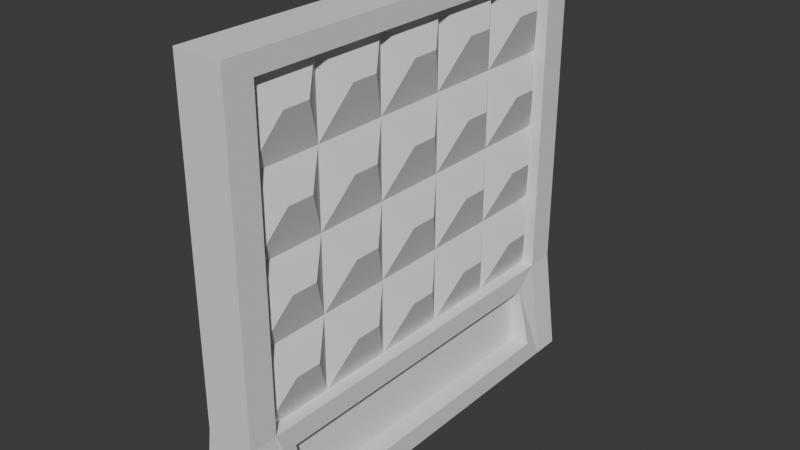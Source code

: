 # Source: concrete_fence.blend  (saved by Blender 4.1.24; exported with 4.5.12 LTS)
import bpy
from mathutils import Matrix  # noqa: F401  (used for matrix-valued properties, if any)

bpy.ops.wm.read_factory_settings(use_empty=True)
scene = bpy.context.scene
scene.name = 'Scene'

# ---- collections
col_collection = bpy.data.collections.new('Collection'); scene.collection.children.link(col_collection)

# ---- world
world_world = bpy.data.worlds.new('World'); scene.world = world_world
world_world.use_nodes = True; world_world.node_tree.nodes.clear()
_N = world_world.node_tree.nodes; _L = world_world.node_tree.links
n0 = _N.new('ShaderNodeOutputWorld'); n0.name = 'World Output'; n0.location = (300, 300)
n1 = _N.new('ShaderNodeBackground'); n1.name = 'Background'; n1.location = (10, 300)
n1.inputs[0].default_value = (0.05088, 0.05088, 0.05088, 1.0)
_L.new(n1.outputs[0], n0.inputs[0])
n0.is_active_output = True
world_world.color = (0.05088, 0.05088, 0.05088)
world_world.use_sun_shadow = False
world_world.sun_shadow_jitter_overblur = 0.0

# ---- meshes
me_cube_001 = bpy.data.meshes.new('Cube.001')
me_cube_001.from_pydata([(-1.565, -1.0, -1.0), (-1.0, -1.0, 1.0), (-1.565, 1.0, -1.0), (-1.0, 1.0, 1.0), (1.565, -1.0, -1.0), (1.0, -1.0, 1.0), (1.565, 1.0, -1.0), (1.0, 1.0, 1.0), (-1.0, -1.0, 0.9091), (-1.0, 1.0, 0.9091), (1.0, 1.0, 0.9091), (1.0, -1.0, 0.9091), (-1.0, 1.0, -0.5227), (1.0, 1.0, -0.5227), (1.0, -1.0, -0.5227), (-1.0, -1.0, -0.5227), (-1.565, 0.7663, -0.8995), (-1.565, -0.7663, -0.8995), (-1.0, -0.8668, 1.0), (-1.0, 0.8668, 1.0), (1.565, -0.7663, -0.8995), (1.565, 0.7663, -0.8995), (1.0, 0.8668, 1.0), (1.0, -0.8668, 1.0), (1.0, 0.8668, 0.9091), (1.0, -0.8668, 0.9091), (-1.0, -0.8668, 0.9091), (-1.0, 0.8668, 0.9091), (-1.0, -0.7663, -0.6233), (-1.0, 0.7663, -0.6233), (1.0, 0.7663, -0.6233), (1.0, -0.7663, -0.6233), (-1.565, 0.8668, -1.0), (-1.565, -0.8668, -1.0), (1.565, -0.8668, -1.0), (1.565, 0.8668, -1.0), (-1.0, -0.8668, -0.5227), (-1.0, 0.8668, -0.5227), (1.0, 0.8668, -0.5227), (1.0, -0.8668, -0.5227), (-0.7829, 0.7663, -0.8995), (-0.7829, -0.7663, -0.8995), (0.7829, -0.7663, -0.8995), (0.7829, 0.7663, -0.8995), (-0.5001, -0.7663, -0.6233), (-0.5001, 0.7663, -0.6233), (0.5001, 0.7663, -0.6233), (0.5001, -0.7663, -0.6233)], [], [(27, 19, 3, 9), (9, 3, 7, 10), (25, 23, 5, 11), (11, 5, 1, 8), (33, 34, 4, 0), (23, 18, 1, 5), (14, 11, 8, 15), (39, 25, 11, 14), (12, 9, 10, 13), (37, 27, 9, 12), (32, 37, 12, 2), (2, 12, 13, 6), (34, 39, 14, 4), (4, 14, 15, 0), (6, 13, 38, 35), (31, 20, 42, 47), (0, 15, 36, 33), (29, 16, 40, 45), (15, 8, 26, 36), (37, 38, 24, 27), (13, 10, 24, 38), (36, 39, 38, 37), (7, 3, 19, 22), (22, 19, 18, 23), (2, 6, 35, 32), (32, 35, 34, 33), (10, 7, 22, 24), (24, 22, 23, 25), (8, 1, 18, 26), (26, 18, 19, 27), (17, 16, 32, 33), (21, 20, 34, 35), (29, 28, 36, 37), (31, 30, 38, 39), (30, 21, 35, 38), (20, 31, 39, 34), (28, 17, 33, 36), (16, 29, 37, 32), (43, 46, 47, 42), (41, 44, 45, 40), (30, 31, 47, 46), (20, 21, 43, 42), (17, 28, 44, 41), (21, 30, 46, 43), (28, 29, 45, 44), (16, 17, 41, 40), (24, 25, 26, 27), (36, 26, 25, 39)])
_uv = me_cube_001.uv_layers.new(name='UVMap')
_uv.uv.foreach_set('vector', [0.1771, 0.6544, 0.1771, 0.6452, 0.1906, 0.6452, 0.1906, 0.6544, 0.7171, 0.432, 0.7171, 0.4228, 0.92, 0.4228, 0.92, 0.432, 0.938, 0.8462, 0.9472, 0.8462, 0.9472, 0.8597, 0.938, 0.8597, 0.8305, 0.208, 0.8305, 0.2172, 0.6277, 0.2172, 0.6277, 0.208, 0.6277, 0.0008494, 0.8305, 0.0008494, 0.8305, 0.01435, 0.6277, 0.01435, 0.8305, 0.2307, 0.6277, 0.2307, 0.6277, 0.2172, 0.8305, 0.2172, 0.8305, 0.06276, 0.8305, 0.208, 0.6277, 0.208, 0.6277, 0.06276, 0.7928, 0.8462, 0.938, 0.8462, 0.938, 0.8597, 0.7928, 0.8597, 0.7171, 0.5772, 0.7171, 0.432, 0.92, 0.432, 0.92, 0.5772, 0.1771, 0.7996, 0.1771, 0.6544, 0.1906, 0.6544, 0.1906, 0.7996, 0.1771, 0.848, 0.1771, 0.7996, 0.1906, 0.7996, 0.1906, 0.848, 0.7171, 0.6256, 0.7171, 0.5772, 0.92, 0.5772, 0.92, 0.6256, 0.7444, 0.8462, 0.7928, 0.8462, 0.7928, 0.8597, 0.7444, 0.8597, 0.8305, 0.01435, 0.8305, 0.06276, 0.6277, 0.06276, 0.6277, 0.01435, 0.9978, 0.9997, 0.9493, 0.9997, 0.9493, 0.9862, 0.9978, 0.9862, 0.8343, 0.3676, 0.8343, 0.3396, 0.8849, 0.3396, 0.8849, 0.3676, 0.9355, 0.6413, 0.9355, 0.6897, 0.922, 0.6897, 0.922, 0.6413, 0.9394, 0.1562, 0.9394, 0.1842, 0.8887, 0.1842, 0.8887, 0.1562, 0.9355, 0.6897, 0.9355, 0.8349, 0.922, 0.8349, 0.922, 0.6897, 0.0004247, 0.1766, 0.2032, 0.1766, 0.2032, 0.3218, 0.0004247, 0.3218, 0.9493, 0.9997, 0.8041, 0.9997, 0.8041, 0.9862, 0.9493, 0.9862, 0.0004247, 0.0007787, 0.2032, 0.0007787, 0.2032, 0.1766, 0.0004247, 0.1766, 0.92, 0.4228, 0.7171, 0.4228, 0.7171, 0.4093, 0.92, 0.4093, 0.8305, 0.4065, 0.6277, 0.4065, 0.6277, 0.2307, 0.8305, 0.2307, 0.7171, 0.6256, 0.92, 0.6256, 0.92, 0.6391, 0.7171, 0.6391, 0.7171, 0.6391, 0.92, 0.6391, 0.92, 0.8149, 0.7171, 0.8149, 0.8041, 0.9997, 0.7949, 0.9997, 0.7949, 0.9862, 0.8041, 0.9862, 0.938, 0.6703, 0.9472, 0.6703, 0.9472, 0.8462, 0.938, 0.8462, 0.9355, 0.8349, 0.9355, 0.8441, 0.922, 0.8441, 0.922, 0.8349, 0.922, 0.8349, 0.922, 0.8441, 0.7462, 0.8441, 0.7462, 0.8349, 0.01148, 0.8378, 0.1669, 0.8378, 0.1771, 0.848, 0.001288, 0.848, 0.9876, 0.976, 0.9876, 0.8206, 0.9978, 0.8104, 0.9978, 0.9862, 0.1669, 0.8098, 0.01148, 0.8098, 0.001288, 0.7996, 0.1771, 0.7996, 0.9595, 0.8206, 0.9595, 0.976, 0.9493, 0.9862, 0.9493, 0.8104, 0.9595, 0.976, 0.9876, 0.976, 0.9978, 0.9862, 0.9493, 0.9862, 0.9876, 0.8206, 0.9595, 0.8206, 0.9493, 0.8104, 0.9978, 0.8104, 0.01148, 0.8098, 0.01148, 0.8378, 0.001288, 0.848, 0.001288, 0.7996, 0.1669, 0.8378, 0.1669, 0.8098, 0.1771, 0.7996, 0.1771, 0.848, 0.002121, 0.7041, 0.002121, 0.6761, 0.1575, 0.6761, 0.1575, 0.7041, 0.1575, 0.6449, 0.1575, 0.6729, 0.002121, 0.6729, 0.002121, 0.6449, 0.8343, 0.1562, 0.8343, 0.0007382, 0.8849, 0.0007382, 0.8849, 0.1562, 0.8343, 0.3396, 0.8343, 0.1842, 0.8849, 0.1842, 0.8849, 0.3396, 0.9394, 0.3396, 0.9394, 0.3676, 0.8887, 0.3676, 0.8887, 0.3396, 0.8343, 0.1842, 0.8343, 0.1562, 0.8849, 0.1562, 0.8849, 0.1842, 0.9394, 0.0007382, 0.9394, 0.1562, 0.8887, 0.1562, 0.8887, 0.0007383, 0.9394, 0.1842, 0.9394, 0.3396, 0.8887, 0.3396, 0.8887, 0.1842, 0.2032, 0.3218, 0.2032, 0.4976, 0.0004247, 0.4976, 0.0004247, 0.3218, 0.0004247, 0.6428, 0.0004247, 0.4976, 0.2032, 0.4976, 0.2032, 0.6428])
me_cube_001.update()
me_cube_002 = bpy.data.meshes.new('Cube.002')
me_cube_002.from_pydata([(1.0, 0.8734, -0.5289), (1.0, -0.8734, -0.5289), (1.0, 0.8734, 0.9086), (1.0, -0.8734, 0.9086), (1.0, 0.524, -0.5289), (1.0, 0.1747, -0.5289), (1.0, -0.1747, -0.5289), (1.0, -0.524, -0.5289), (1.0, 0.524, 0.9086), (1.0, 0.1747, 0.9086), (1.0, -0.1747, 0.9086), (1.0, -0.524, 0.9086), (1.0, 0.8734, 0.5493), (1.0, 0.8734, 0.1899), (1.0, 0.8734, -0.1695), (1.0, -0.8734, 0.5493), (1.0, -0.8734, 0.1899), (1.0, -0.8734, -0.1695), (1.0, 0.524, 0.5493), (1.0, 0.524, 0.1899), (1.0, 0.524, -0.1695), (1.0, 0.1747, 0.5493), (1.0, 0.1747, 0.1899), (1.0, 0.1747, -0.1695), (1.0, -0.1747, 0.5493), (1.0, -0.1747, 0.1899), (1.0, -0.1747, -0.1695), (1.0, -0.524, 0.5493), (1.0, -0.524, 0.1899), (1.0, -0.524, -0.1695), (2.451, -0.6358, 0.7724), (2.451, -0.7616, 0.7724), (2.451, -0.2865, 0.7724), (2.451, -0.4123, 0.7724), (2.451, 0.06289, 0.7724), (2.451, -0.06289, 0.7724), (2.451, 0.4123, 0.7724), (2.451, 0.2865, 0.7724), (2.451, 0.7616, 0.7724), (2.451, 0.6358, 0.7724), (2.451, 0.7616, 0.413), (2.451, 0.6358, 0.413), (2.451, 0.4123, 0.413), (2.451, 0.2865, 0.413), (2.451, 0.06289, 0.413), (2.451, -0.06289, 0.413), (2.451, -0.2865, 0.413), (2.451, -0.4123, 0.413), (2.451, -0.7616, 0.413), (2.451, -0.6358, 0.413), (2.451, -0.7616, 0.05361), (2.451, -0.6358, 0.05361), (2.451, -0.2865, 0.05361), (2.451, -0.4123, 0.05361), (2.451, 0.06289, 0.05361), (2.451, -0.06289, 0.05361), (2.451, 0.4123, 0.05361), (2.451, 0.2865, 0.05361), (2.451, 0.7616, 0.05361), (2.451, 0.6358, 0.05361), (2.451, 0.7616, -0.3058), (2.451, 0.6358, -0.3058), (2.451, 0.4123, -0.3058), (2.451, 0.2865, -0.3058), (2.451, 0.06289, -0.3058), (2.451, -0.06289, -0.3058), (2.451, -0.2865, -0.3058), (2.451, -0.4123, -0.3058), (2.451, -0.6358, -0.3058), (2.451, -0.7616, -0.3058), (-1.0, -0.8734, -0.5289), (-1.0, 0.8734, -0.5289), (-1.0, -0.8734, 0.9086), (-1.0, 0.8734, 0.9086), (-1.0, -0.524, -0.5289), (-1.0, -0.1747, -0.5289), (-1.0, 0.1747, -0.5289), (-1.0, 0.524, -0.5289), (-1.0, -0.524, 0.9086), (-1.0, -0.1747, 0.9086), (-1.0, 0.1747, 0.9086), (-1.0, 0.524, 0.9086), (-1.0, -0.8734, 0.5493), (-1.0, -0.8734, 0.1899), (-1.0, -0.8734, -0.1695), (-1.0, 0.8734, 0.5493), (-1.0, 0.8734, 0.1899), (-1.0, 0.8734, -0.1695), (-1.0, -0.524, 0.5493), (-1.0, -0.524, 0.1899), (-1.0, -0.524, -0.1695), (-1.0, -0.1747, 0.5493), (-1.0, -0.1747, 0.1899), (-1.0, -0.1747, -0.1695), (-1.0, 0.1747, 0.5493), (-1.0, 0.1747, 0.1899), (-1.0, 0.1747, -0.1695), (-1.0, 0.524, 0.5493), (-1.0, 0.524, 0.1899), (-1.0, 0.524, -0.1695), (-2.451, 0.6358, 0.7724), (-2.451, 0.7616, 0.7724), (-2.451, 0.2865, 0.7724), (-2.451, 0.4123, 0.7724), (-2.451, -0.06289, 0.7724), (-2.451, 0.06289, 0.7724), (-2.451, -0.4123, 0.7724), (-2.451, -0.2865, 0.7724), (-2.451, -0.7616, 0.7724), (-2.451, -0.6358, 0.7724), (-2.451, -0.7616, 0.413), (-2.451, -0.6358, 0.413), (-2.451, -0.4123, 0.413), (-2.451, -0.2865, 0.413), (-2.451, -0.06289, 0.413), (-2.451, 0.06289, 0.413), (-2.451, 0.2865, 0.413), (-2.451, 0.4123, 0.413), (-2.451, 0.7616, 0.413), (-2.451, 0.6358, 0.413), (-2.451, 0.7616, 0.05361), (-2.451, 0.6358, 0.05361), (-2.451, 0.2865, 0.05361), (-2.451, 0.4123, 0.05361), (-2.451, -0.06289, 0.05361), (-2.451, 0.06289, 0.05361), (-2.451, -0.4123, 0.05361), (-2.451, -0.2865, 0.05361), (-2.451, -0.7616, 0.05361), (-2.451, -0.6358, 0.05361), (-2.451, -0.7616, -0.3058), (-2.451, -0.6358, -0.3058), (-2.451, -0.4123, -0.3058), (-2.451, -0.2865, -0.3058), (-2.451, -0.06289, -0.3058), (-2.451, 0.06289, -0.3058), (-2.451, 0.2865, -0.3058), (-2.451, 0.4123, -0.3058), (-2.451, 0.6358, -0.3058), (-2.451, 0.7616, -0.3058)], [], [(3, 15, 31), (2, 8, 39, 38), (18, 8, 36), (9, 10, 35, 34), (24, 10, 32), (6, 26, 66), (26, 25, 52), (27, 28, 47), (26, 6, 65), (25, 26, 55), (21, 24, 45, 44), (4, 20, 62), (19, 22, 57, 56), (19, 18, 42), (14, 20, 61, 60), (20, 14, 58, 59), (18, 19, 41), (29, 17, 69, 68), (16, 17, 50), (28, 27, 49), (15, 27, 30, 31), (27, 11, 30), (11, 3, 31, 30), (10, 11, 33, 32), (11, 27, 33), (27, 24, 32, 33), (24, 21, 34, 35), (10, 24, 35), (21, 9, 34), (21, 18, 36, 37), (8, 9, 37, 36), (9, 21, 37), (8, 18, 39), (12, 2, 38), (18, 12, 38, 39), (13, 12, 40), (19, 13, 40, 41), (12, 18, 41, 40), (22, 19, 42, 43), (21, 22, 43), (18, 21, 43, 42), (22, 21, 44), (24, 25, 45), (25, 22, 44, 45), (28, 25, 46, 47), (25, 24, 46), (24, 27, 47, 46), (27, 15, 48, 49), (15, 16, 48), (16, 28, 49, 48), (17, 29, 51, 50), (29, 28, 51), (28, 16, 50, 51), (25, 28, 53, 52), (28, 29, 53), (29, 26, 52, 53), (26, 23, 54, 55), (22, 25, 55, 54), (23, 22, 54), (20, 19, 56), (23, 20, 56, 57), (22, 23, 57), (19, 20, 59), (13, 19, 59, 58), (14, 13, 58), (20, 4, 61), (0, 14, 60), (4, 0, 60, 61), (5, 4, 62, 63), (23, 5, 63), (20, 23, 63, 62), (23, 26, 65, 64), (5, 23, 64), (6, 5, 64, 65), (7, 6, 66, 67), (29, 7, 67), (26, 29, 67, 66), (1, 7, 68, 69), (7, 29, 68), (17, 1, 69), (73, 85, 101), (72, 78, 109, 108), (88, 78, 106), (79, 80, 105, 104), (94, 80, 102), (76, 96, 136), (96, 95, 122), (97, 98, 117), (96, 76, 135), (95, 96, 125), (91, 94, 115, 114), (74, 90, 132), (89, 92, 127, 126), (89, 88, 112), (84, 90, 131, 130), (90, 84, 128, 129), (88, 89, 111), (99, 87, 139, 138), (86, 87, 120), (98, 97, 119), (85, 97, 100, 101), (97, 81, 100), (81, 73, 101, 100), (80, 81, 103, 102), (81, 97, 103), (97, 94, 102, 103), (94, 91, 104, 105), (80, 94, 105), (91, 79, 104), (91, 88, 106, 107), (78, 79, 107, 106), (79, 91, 107), (78, 88, 109), (82, 72, 108), (88, 82, 108, 109), (83, 82, 110), (89, 83, 110, 111), (82, 88, 111, 110), (92, 89, 112, 113), (91, 92, 113), (88, 91, 113, 112), (92, 91, 114), (94, 95, 115), (95, 92, 114, 115), (98, 95, 116, 117), (95, 94, 116), (94, 97, 117, 116), (97, 85, 118, 119), (85, 86, 118), (86, 98, 119, 118), (87, 99, 121, 120), (99, 98, 121), (98, 86, 120, 121), (95, 98, 123, 122), (98, 99, 123), (99, 96, 122, 123), (96, 93, 124, 125), (92, 95, 125, 124), (93, 92, 124), (90, 89, 126), (93, 90, 126, 127), (92, 93, 127), (89, 90, 129), (83, 89, 129, 128), (84, 83, 128), (90, 74, 131), (70, 84, 130), (74, 70, 130, 131), (75, 74, 132, 133), (93, 75, 133), (90, 93, 133, 132), (93, 96, 135, 134), (75, 93, 134), (76, 75, 134, 135), (77, 76, 136, 137), (99, 77, 137), (96, 99, 137, 136), (71, 77, 138, 139), (77, 99, 138), (87, 71, 139)])
_uv = me_cube_002.uv_layers.new(name='UVMap')
_uv.uv.foreach_set('vector', [0.6243, 0.0005958, 0.5196, 0.0005958, 0.5846, 0.03317, 0.6243, 0.5096, 0.6243, 0.4078, 0.5846, 0.4404, 0.5846, 0.477, 0.5196, 0.4078, 0.6243, 0.4078, 0.5846, 0.3752, 0.6243, 0.306, 0.6243, 0.2042, 0.5846, 0.2368, 0.5846, 0.2734, 0.5196, 0.2042, 0.6243, 0.2042, 0.5846, 0.1716, 0.2055, 0.2042, 0.3102, 0.2042, 0.2705, 0.1716, 0.3102, 0.2042, 0.4149, 0.2042, 0.3752, 0.1716, 0.5196, 0.1024, 0.4149, 0.1024, 0.4799, 0.135, 0.3102, 0.2042, 0.2055, 0.2042, 0.2705, 0.2368, 0.4149, 0.2042, 0.3102, 0.2042, 0.3752, 0.2368, 0.5196, 0.306, 0.5196, 0.2042, 0.4799, 0.2368, 0.4799, 0.2734, 0.2055, 0.4078, 0.3102, 0.4078, 0.2705, 0.3752, 0.4149, 0.4078, 0.4149, 0.306, 0.3752, 0.3386, 0.3752, 0.3752, 0.4149, 0.4078, 0.5196, 0.4078, 0.4799, 0.3752, 0.3102, 0.5096, 0.3102, 0.4078, 0.2705, 0.4404, 0.2705, 0.477, 0.3102, 0.4078, 0.3102, 0.5096, 0.3752, 0.477, 0.3752, 0.4404, 0.5196, 0.4078, 0.4149, 0.4078, 0.4799, 0.4404, 0.3102, 0.1024, 0.3102, 0.0005958, 0.2705, 0.03317, 0.2705, 0.06982, 0.4149, 0.0005958, 0.3102, 0.0005958, 0.3752, 0.03317, 0.4149, 0.1024, 0.5196, 0.1024, 0.4799, 0.06982, 0.5196, 0.0005958, 0.5196, 0.1024, 0.5846, 0.06982, 0.5846, 0.03317, 0.5196, 0.1024, 0.6243, 0.1024, 0.5846, 0.06982, 0.6243, 0.1024, 0.6243, 0.0005958, 0.5846, 0.03317, 0.5846, 0.06982, 0.6243, 0.2042, 0.6243, 0.1024, 0.5846, 0.135, 0.5846, 0.1716, 0.6243, 0.1024, 0.5196, 0.1024, 0.5846, 0.135, 0.5196, 0.1024, 0.5196, 0.2042, 0.5846, 0.1716, 0.5846, 0.135, 0.5196, 0.2042, 0.5196, 0.306, 0.5846, 0.2734, 0.5846, 0.2368, 0.6243, 0.2042, 0.5196, 0.2042, 0.5846, 0.2368, 0.5196, 0.306, 0.6243, 0.306, 0.5846, 0.2734, 0.5196, 0.306, 0.5196, 0.4078, 0.5846, 0.3752, 0.5846, 0.3386, 0.6243, 0.4078, 0.6243, 0.306, 0.5846, 0.3386, 0.5846, 0.3752, 0.6243, 0.306, 0.5196, 0.306, 0.5846, 0.3386, 0.6243, 0.4078, 0.5196, 0.4078, 0.5846, 0.4404, 0.5196, 0.5096, 0.6243, 0.5096, 0.5846, 0.477, 0.5196, 0.4078, 0.5196, 0.5096, 0.5846, 0.477, 0.5846, 0.4404, 0.4149, 0.5096, 0.5196, 0.5096, 0.4799, 0.477, 0.4149, 0.4078, 0.4149, 0.5096, 0.4799, 0.477, 0.4799, 0.4404, 0.5196, 0.5096, 0.5196, 0.4078, 0.4799, 0.4404, 0.4799, 0.477, 0.4149, 0.306, 0.4149, 0.4078, 0.4799, 0.3752, 0.4799, 0.3386, 0.5196, 0.306, 0.4149, 0.306, 0.4799, 0.3386, 0.5196, 0.4078, 0.5196, 0.306, 0.4799, 0.3386, 0.4799, 0.3752, 0.4149, 0.306, 0.5196, 0.306, 0.4799, 0.2734, 0.5196, 0.2042, 0.4149, 0.2042, 0.4799, 0.2368, 0.4149, 0.2042, 0.4149, 0.306, 0.4799, 0.2734, 0.4799, 0.2368, 0.4149, 0.1024, 0.4149, 0.2042, 0.4799, 0.1716, 0.4799, 0.135, 0.4149, 0.2042, 0.5196, 0.2042, 0.4799, 0.1716, 0.5196, 0.2042, 0.5196, 0.1024, 0.4799, 0.135, 0.4799, 0.1716, 0.5196, 0.1024, 0.5196, 0.0005958, 0.4799, 0.03317, 0.4799, 0.06982, 0.5196, 0.0005958, 0.4149, 0.0005958, 0.4799, 0.03317, 0.4149, 0.0005958, 0.4149, 0.1024, 0.4799, 0.06982, 0.4799, 0.03317, 0.3102, 0.0005958, 0.3102, 0.1024, 0.3752, 0.06982, 0.3752, 0.03317, 0.3102, 0.1024, 0.4149, 0.1024, 0.3752, 0.06982, 0.4149, 0.1024, 0.4149, 0.0005958, 0.3752, 0.03317, 0.3752, 0.06982, 0.4149, 0.2042, 0.4149, 0.1024, 0.3752, 0.135, 0.3752, 0.1716, 0.4149, 0.1024, 0.3102, 0.1024, 0.3752, 0.135, 0.3102, 0.1024, 0.3102, 0.2042, 0.3752, 0.1716, 0.3752, 0.135, 0.3102, 0.2042, 0.3102, 0.306, 0.3752, 0.2734, 0.3752, 0.2368, 0.4149, 0.306, 0.4149, 0.2042, 0.3752, 0.2368, 0.3752, 0.2734, 0.3102, 0.306, 0.4149, 0.306, 0.3752, 0.2734, 0.3102, 0.4078, 0.4149, 0.4078, 0.3752, 0.3752, 0.3102, 0.306, 0.3102, 0.4078, 0.3752, 0.3752, 0.3752, 0.3386, 0.4149, 0.306, 0.3102, 0.306, 0.3752, 0.3386, 0.4149, 0.4078, 0.3102, 0.4078, 0.3752, 0.4404, 0.4149, 0.5096, 0.4149, 0.4078, 0.3752, 0.4404, 0.3752, 0.477, 0.3102, 0.5096, 0.4149, 0.5096, 0.3752, 0.477, 0.3102, 0.4078, 0.2055, 0.4078, 0.2705, 0.4404, 0.2055, 0.5096, 0.3102, 0.5096, 0.2705, 0.477, 0.2055, 0.4078, 0.2055, 0.5096, 0.2705, 0.477, 0.2705, 0.4404, 0.2055, 0.306, 0.2055, 0.4078, 0.2705, 0.3752, 0.2705, 0.3386, 0.3102, 0.306, 0.2055, 0.306, 0.2705, 0.3386, 0.3102, 0.4078, 0.3102, 0.306, 0.2705, 0.3386, 0.2705, 0.3752, 0.3102, 0.306, 0.3102, 0.2042, 0.2705, 0.2368, 0.2705, 0.2734, 0.2055, 0.306, 0.3102, 0.306, 0.2705, 0.2734, 0.2055, 0.2042, 0.2055, 0.306, 0.2705, 0.2734, 0.2705, 0.2368, 0.2055, 0.1024, 0.2055, 0.2042, 0.2705, 0.1716, 0.2705, 0.135, 0.3102, 0.1024, 0.2055, 0.1024, 0.2705, 0.135, 0.3102, 0.2042, 0.3102, 0.1024, 0.2705, 0.135, 0.2705, 0.1716, 0.2055, 0.0005958, 0.2055, 0.1024, 0.2705, 0.06982, 0.2705, 0.03317, 0.2055, 0.1024, 0.3102, 0.1024, 0.2705, 0.06982, 0.3102, 0.0005958, 0.2055, 0.0005958, 0.2705, 0.03317, 0.7138, 0.5128, 0.7138, 0.6175, 0.6812, 0.5525, 0.2048, 0.5128, 0.3066, 0.5128, 0.274, 0.5525, 0.2374, 0.5525, 0.3066, 0.6175, 0.3066, 0.5128, 0.3392, 0.5525, 0.4084, 0.5128, 0.5102, 0.5128, 0.4776, 0.5525, 0.441, 0.5525, 0.5102, 0.6175, 0.5102, 0.5128, 0.5428, 0.5525, 0.5102, 0.9316, 0.5102, 0.8269, 0.5428, 0.8666, 0.5102, 0.8269, 0.5102, 0.7222, 0.5428, 0.7619, 0.612, 0.6175, 0.612, 0.7222, 0.5794, 0.6572, 0.5102, 0.8269, 0.5102, 0.9316, 0.4776, 0.8666, 0.5102, 0.7222, 0.5102, 0.8269, 0.4776, 0.7619, 0.4084, 0.6175, 0.5102, 0.6175, 0.4776, 0.6572, 0.441, 0.6572, 0.3066, 0.9316, 0.3066, 0.8269, 0.3392, 0.8666, 0.3066, 0.7222, 0.4084, 0.7222, 0.3758, 0.7619, 0.3392, 0.7619, 0.3066, 0.7222, 0.3066, 0.6175, 0.3392, 0.6572, 0.2048, 0.8269, 0.3066, 0.8269, 0.274, 0.8666, 0.2374, 0.8666, 0.3066, 0.8269, 0.2048, 0.8269, 0.2374, 0.7619, 0.274, 0.7619, 0.3066, 0.6175, 0.3066, 0.7222, 0.274, 0.6572, 0.612, 0.8269, 0.7138, 0.8269, 0.6812, 0.8666, 0.6446, 0.8666, 0.7138, 0.7222, 0.7138, 0.8269, 0.6812, 0.7619, 0.612, 0.7222, 0.612, 0.6175, 0.6446, 0.6572, 0.7138, 0.6175, 0.612, 0.6175, 0.6446, 0.5525, 0.6812, 0.5525, 0.612, 0.6175, 0.612, 0.5128, 0.6446, 0.5525, 0.612, 0.5128, 0.7138, 0.5128, 0.6812, 0.5525, 0.6446, 0.5525, 0.5102, 0.5128, 0.612, 0.5128, 0.5794, 0.5525, 0.5428, 0.5525, 0.612, 0.5128, 0.612, 0.6175, 0.5794, 0.5525, 0.612, 0.6175, 0.5102, 0.6175, 0.5428, 0.5525, 0.5794, 0.5525, 0.5102, 0.6175, 0.4084, 0.6175, 0.441, 0.5525, 0.4776, 0.5525, 0.5102, 0.5128, 0.5102, 0.6175, 0.4776, 0.5525, 0.4084, 0.6175, 0.4084, 0.5128, 0.441, 0.5525, 0.4084, 0.6175, 0.3066, 0.6175, 0.3392, 0.5525, 0.3758, 0.5525, 0.3066, 0.5128, 0.4084, 0.5128, 0.3758, 0.5525, 0.3392, 0.5525, 0.4084, 0.5128, 0.4084, 0.6175, 0.3758, 0.5525, 0.3066, 0.5128, 0.3066, 0.6175, 0.274, 0.5525, 0.2048, 0.6175, 0.2048, 0.5128, 0.2374, 0.5525, 0.3066, 0.6175, 0.2048, 0.6175, 0.2374, 0.5525, 0.274, 0.5525, 0.2048, 0.7222, 0.2048, 0.6175, 0.2374, 0.6572, 0.3066, 0.7222, 0.2048, 0.7222, 0.2374, 0.6572, 0.274, 0.6572, 0.2048, 0.6175, 0.3066, 0.6175, 0.274, 0.6572, 0.2374, 0.6572, 0.4084, 0.7222, 0.3066, 0.7222, 0.3392, 0.6572, 0.3758, 0.6572, 0.4084, 0.6175, 0.4084, 0.7222, 0.3758, 0.6572, 0.3066, 0.6175, 0.4084, 0.6175, 0.3758, 0.6572, 0.3392, 0.6572, 0.4084, 0.7222, 0.4084, 0.6175, 0.441, 0.6572, 0.5102, 0.6175, 0.5102, 0.7222, 0.4776, 0.6572, 0.5102, 0.7222, 0.4084, 0.7222, 0.441, 0.6572, 0.4776, 0.6572, 0.612, 0.7222, 0.5102, 0.7222, 0.5428, 0.6572, 0.5794, 0.6572, 0.5102, 0.7222, 0.5102, 0.6175, 0.5428, 0.6572, 0.5102, 0.6175, 0.612, 0.6175, 0.5794, 0.6572, 0.5428, 0.6572, 0.612, 0.6175, 0.7138, 0.6175, 0.6812, 0.6572, 0.6446, 0.6572, 0.7138, 0.6175, 0.7138, 0.7222, 0.6812, 0.6572, 0.7138, 0.7222, 0.612, 0.7222, 0.6446, 0.6572, 0.6812, 0.6572, 0.7138, 0.8269, 0.612, 0.8269, 0.6446, 0.7619, 0.6812, 0.7619, 0.612, 0.8269, 0.612, 0.7222, 0.6446, 0.7619, 0.612, 0.7222, 0.7138, 0.7222, 0.6812, 0.7619, 0.6446, 0.7619, 0.5102, 0.7222, 0.612, 0.7222, 0.5794, 0.7619, 0.5428, 0.7619, 0.612, 0.7222, 0.612, 0.8269, 0.5794, 0.7619, 0.612, 0.8269, 0.5102, 0.8269, 0.5428, 0.7619, 0.5794, 0.7619, 0.5102, 0.8269, 0.4084, 0.8269, 0.441, 0.7619, 0.4776, 0.7619, 0.4084, 0.7222, 0.5102, 0.7222, 0.4776, 0.7619, 0.441, 0.7619, 0.4084, 0.8269, 0.4084, 0.7222, 0.441, 0.7619, 0.3066, 0.8269, 0.3066, 0.7222, 0.3392, 0.7619, 0.4084, 0.8269, 0.3066, 0.8269, 0.3392, 0.7619, 0.3758, 0.7619, 0.4084, 0.7222, 0.4084, 0.8269, 0.3758, 0.7619, 0.3066, 0.7222, 0.3066, 0.8269, 0.274, 0.7619, 0.2048, 0.7222, 0.3066, 0.7222, 0.274, 0.7619, 0.2374, 0.7619, 0.2048, 0.8269, 0.2048, 0.7222, 0.2374, 0.7619, 0.3066, 0.8269, 0.3066, 0.9316, 0.274, 0.8666, 0.2048, 0.9316, 0.2048, 0.8269, 0.2374, 0.8666, 0.3066, 0.9316, 0.2048, 0.9316, 0.2374, 0.8666, 0.274, 0.8666, 0.4084, 0.9316, 0.3066, 0.9316, 0.3392, 0.8666, 0.3758, 0.8666, 0.4084, 0.8269, 0.4084, 0.9316, 0.3758, 0.8666, 0.3066, 0.8269, 0.4084, 0.8269, 0.3758, 0.8666, 0.3392, 0.8666, 0.4084, 0.8269, 0.5102, 0.8269, 0.4776, 0.8666, 0.441, 0.8666, 0.4084, 0.9316, 0.4084, 0.8269, 0.441, 0.8666, 0.5102, 0.9316, 0.4084, 0.9316, 0.441, 0.8666, 0.4776, 0.8666, 0.612, 0.9316, 0.5102, 0.9316, 0.5428, 0.8666, 0.5794, 0.8666, 0.612, 0.8269, 0.612, 0.9316, 0.5794, 0.8666, 0.5102, 0.8269, 0.612, 0.8269, 0.5794, 0.8666, 0.5428, 0.8666, 0.7138, 0.9316, 0.612, 0.9316, 0.6446, 0.8666, 0.6812, 0.8666, 0.612, 0.9316, 0.612, 0.8269, 0.6446, 0.8666, 0.7138, 0.8269, 0.7138, 0.9316, 0.6812, 0.8666])
me_cube_002.update()

# ---- objects
ob_cube_001 = bpy.data.objects.new('Cube.001', me_cube_001)
ob_cube_002 = bpy.data.objects.new('Cube.002', me_cube_002)

# ---- transforms, parenting, visibility, modifiers, constraints
ob_cube_001.location = (0.0, 0.0, 0.0)
ob_cube_001.scale = (0.1415, 1.255, 1.255)
ob_cube_002.location = (0.0, 0.0, 0.0)
ob_cube_002.rotation_euler = (0.0, -0.0, -3.142)
ob_cube_002.scale = (0.06544, 1.25, 1.25)

# ---- collection membership
col_collection.objects.link(ob_cube_001)
col_collection.objects.link(ob_cube_002)

# ---- scene / render settings (as saved in the file)
scene.frame_start = 1; scene.frame_end = 250; scene.frame_set(1)
scene.render.engine = 'BLENDER_EEVEE_NEXT'
scene.cycles.sampling_pattern = 'TABULATED_SOBOL'
scene.eevee.ray_tracing_options.trace_max_roughness = 0.0
bpy.context.view_layer.update()

# ---- added for rendering (the .blend has no active camera and no usable light): camera, sun
cam_auto = bpy.data.cameras.new('AutoCamera')
cam_auto.lens = 50.0
cam_auto.sensor_width = 36.0
cam_auto.clip_end = 1000.0
ob_auto_camera = bpy.data.objects.new('AutoCamera', cam_auto)
scene.collection.objects.link(ob_auto_camera)
ob_auto_camera.location = (3.30892, -3.97071, 2.64714)
ob_auto_camera.rotation_euler = (1.09748, -7.21219e-08, 0.694738)
scene.camera = ob_auto_camera
light_auto_sun = bpy.data.lights.new('AutoSun', 'SUN')
light_auto_sun.energy = 3.0
light_auto_sun.angle = 0.0523599
ob_auto_sun = bpy.data.objects.new('AutoSun', light_auto_sun)
scene.collection.objects.link(ob_auto_sun)
ob_auto_sun.rotation_euler = (0.872665, 0.174533, 0.523599)
bpy.context.view_layer.update()
